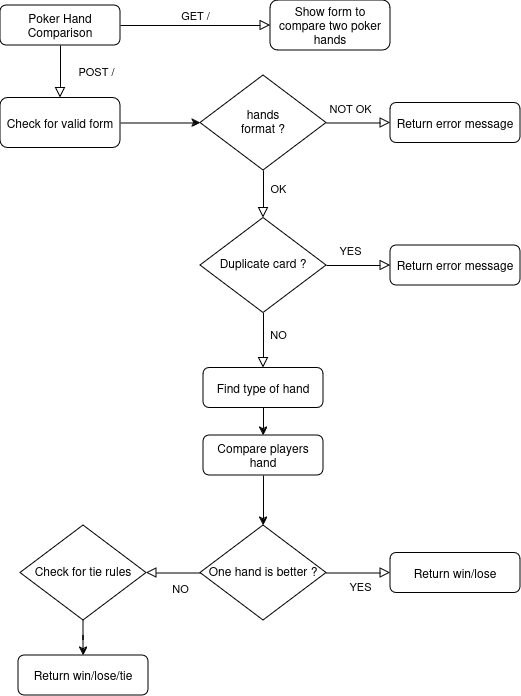

The diagram above was exported from draw.io. Its source (the exported page's mxGraphModel, read from the mxfile embedded in the PNG):
<mxGraphModel dx="819" dy="470" grid="1" gridSize="10" guides="1" tooltips="1" connect="1" arrows="1" fold="1" page="1" pageScale="1" pageWidth="827" pageHeight="1169" math="0" shadow="0">
  <root>
    <mxCell id="WIyWlLk6GJQsqaUBKTNV-0" />
    <mxCell id="WIyWlLk6GJQsqaUBKTNV-1" parent="WIyWlLk6GJQsqaUBKTNV-0" />
    <mxCell id="WIyWlLk6GJQsqaUBKTNV-3" value="Poker Hand Comparison" style="rounded=1;whiteSpace=wrap;html=1;fontSize=12;glass=0;strokeWidth=1;shadow=0;" parent="WIyWlLk6GJQsqaUBKTNV-1" vertex="1">
      <mxGeometry x="160" y="80" width="120" height="40" as="geometry" />
    </mxCell>
    <mxCell id="WIyWlLk6GJQsqaUBKTNV-5" value="GET /" style="edgeStyle=orthogonalEdgeStyle;rounded=0;html=1;jettySize=auto;orthogonalLoop=1;fontSize=11;endArrow=block;endFill=0;endSize=8;strokeWidth=1;shadow=0;labelBackgroundColor=none;exitX=1;exitY=0.5;exitDx=0;exitDy=0;" parent="WIyWlLk6GJQsqaUBKTNV-1" source="WIyWlLk6GJQsqaUBKTNV-3" target="WIyWlLk6GJQsqaUBKTNV-7" edge="1">
      <mxGeometry y="10" relative="1" as="geometry">
        <mxPoint as="offset" />
        <mxPoint x="450" y="100" as="sourcePoint" />
      </mxGeometry>
    </mxCell>
    <mxCell id="WIyWlLk6GJQsqaUBKTNV-7" value="Show form to compare two poker hands" style="rounded=1;whiteSpace=wrap;html=1;fontSize=12;glass=0;strokeWidth=1;shadow=0;" parent="WIyWlLk6GJQsqaUBKTNV-1" vertex="1">
      <mxGeometry x="430" y="75" width="120" height="50" as="geometry" />
    </mxCell>
    <mxCell id="WIyWlLk6GJQsqaUBKTNV-9" value="NOT OK" style="edgeStyle=orthogonalEdgeStyle;rounded=0;html=1;jettySize=auto;orthogonalLoop=1;fontSize=11;endArrow=block;endFill=0;endSize=8;strokeWidth=1;shadow=0;labelBackgroundColor=none;" parent="WIyWlLk6GJQsqaUBKTNV-1" source="WIyWlLk6GJQsqaUBKTNV-10" target="WIyWlLk6GJQsqaUBKTNV-12" edge="1">
      <mxGeometry x="-0.25" y="15" relative="1" as="geometry">
        <mxPoint as="offset" />
      </mxGeometry>
    </mxCell>
    <mxCell id="WIyWlLk6GJQsqaUBKTNV-10" value="&lt;div&gt;hands&lt;br&gt;&lt;/div&gt;&lt;div&gt;format ?&lt;br&gt;&lt;/div&gt;" style="rhombus;whiteSpace=wrap;html=1;shadow=0;fontFamily=Helvetica;fontSize=12;align=center;strokeWidth=1;spacing=6;spacingTop=-4;" parent="WIyWlLk6GJQsqaUBKTNV-1" vertex="1">
      <mxGeometry x="360" y="150" width="126" height="95" as="geometry" />
    </mxCell>
    <mxCell id="WIyWlLk6GJQsqaUBKTNV-12" value="Return error message" style="rounded=1;whiteSpace=wrap;html=1;fontSize=12;glass=0;strokeWidth=1;shadow=0;" parent="WIyWlLk6GJQsqaUBKTNV-1" vertex="1">
      <mxGeometry x="550" y="177.5" width="130" height="40" as="geometry" />
    </mxCell>
    <mxCell id="P-1RBQd7prqBwAkFjKm4-2" style="edgeStyle=orthogonalEdgeStyle;rounded=0;orthogonalLoop=1;jettySize=auto;html=1;" edge="1" parent="WIyWlLk6GJQsqaUBKTNV-1" source="P-1RBQd7prqBwAkFjKm4-0" target="WIyWlLk6GJQsqaUBKTNV-10">
      <mxGeometry relative="1" as="geometry" />
    </mxCell>
    <mxCell id="P-1RBQd7prqBwAkFjKm4-0" value="Check for valid form" style="rounded=1;whiteSpace=wrap;html=1;fontSize=12;glass=0;strokeWidth=1;shadow=0;" vertex="1" parent="WIyWlLk6GJQsqaUBKTNV-1">
      <mxGeometry x="160" y="172.5" width="120" height="50" as="geometry" />
    </mxCell>
    <mxCell id="P-1RBQd7prqBwAkFjKm4-1" value="&amp;nbsp;&amp;nbsp;&amp;nbsp;&amp;nbsp;&amp;nbsp;&amp;nbsp;&amp;nbsp;&amp;nbsp;&amp;nbsp;&amp;nbsp;&amp;nbsp;&amp;nbsp;&amp;nbsp;&amp;nbsp;&amp;nbsp;&amp;nbsp; POST /" style="edgeStyle=orthogonalEdgeStyle;rounded=0;html=1;jettySize=auto;orthogonalLoop=1;fontSize=11;endArrow=block;endFill=0;endSize=8;strokeWidth=1;shadow=0;labelBackgroundColor=none;exitX=0.5;exitY=1;exitDx=0;exitDy=0;entryX=0.5;entryY=0;entryDx=0;entryDy=0;" edge="1" parent="WIyWlLk6GJQsqaUBKTNV-1" source="WIyWlLk6GJQsqaUBKTNV-3" target="P-1RBQd7prqBwAkFjKm4-0">
      <mxGeometry y="10" relative="1" as="geometry">
        <mxPoint as="offset" />
        <mxPoint x="290" y="110" as="sourcePoint" />
        <mxPoint x="440" y="110" as="targetPoint" />
      </mxGeometry>
    </mxCell>
    <mxCell id="P-1RBQd7prqBwAkFjKm4-3" value="OK" style="edgeStyle=orthogonalEdgeStyle;rounded=0;html=1;jettySize=auto;orthogonalLoop=1;fontSize=11;endArrow=block;endFill=0;endSize=8;strokeWidth=1;shadow=0;labelBackgroundColor=none;exitX=0.5;exitY=1;exitDx=0;exitDy=0;entryX=0.5;entryY=0;entryDx=0;entryDy=0;" edge="1" parent="WIyWlLk6GJQsqaUBKTNV-1" source="WIyWlLk6GJQsqaUBKTNV-10" target="P-1RBQd7prqBwAkFjKm4-4">
      <mxGeometry x="-0.25" y="15" relative="1" as="geometry">
        <mxPoint as="offset" />
        <mxPoint x="410" y="302.5" as="sourcePoint" />
        <mxPoint x="423" y="292.5" as="targetPoint" />
      </mxGeometry>
    </mxCell>
    <mxCell id="P-1RBQd7prqBwAkFjKm4-4" value="Duplicate card ?" style="rhombus;whiteSpace=wrap;html=1;shadow=0;fontFamily=Helvetica;fontSize=12;align=center;strokeWidth=1;spacing=6;spacingTop=-4;" vertex="1" parent="WIyWlLk6GJQsqaUBKTNV-1">
      <mxGeometry x="360" y="292.5" width="126" height="95" as="geometry" />
    </mxCell>
    <mxCell id="P-1RBQd7prqBwAkFjKm4-5" value="Return error message" style="rounded=1;whiteSpace=wrap;html=1;fontSize=12;glass=0;strokeWidth=1;shadow=0;" vertex="1" parent="WIyWlLk6GJQsqaUBKTNV-1">
      <mxGeometry x="550" y="320" width="130" height="40" as="geometry" />
    </mxCell>
    <mxCell id="P-1RBQd7prqBwAkFjKm4-6" value="YES" style="edgeStyle=orthogonalEdgeStyle;rounded=0;html=1;jettySize=auto;orthogonalLoop=1;fontSize=11;endArrow=block;endFill=0;endSize=8;strokeWidth=1;shadow=0;labelBackgroundColor=none;exitX=1;exitY=0.5;exitDx=0;exitDy=0;entryX=0;entryY=0.5;entryDx=0;entryDy=0;" edge="1" parent="WIyWlLk6GJQsqaUBKTNV-1" source="P-1RBQd7prqBwAkFjKm4-4" target="P-1RBQd7prqBwAkFjKm4-5">
      <mxGeometry x="-0.25" y="15" relative="1" as="geometry">
        <mxPoint as="offset" />
        <mxPoint x="496" y="207.5" as="sourcePoint" />
        <mxPoint x="560" y="207.5" as="targetPoint" />
      </mxGeometry>
    </mxCell>
    <mxCell id="P-1RBQd7prqBwAkFjKm4-8" value="Find type of hand" style="rounded=1;whiteSpace=wrap;html=1;fontSize=12;glass=0;strokeWidth=1;shadow=0;" vertex="1" parent="WIyWlLk6GJQsqaUBKTNV-1">
      <mxGeometry x="363" y="442.5" width="120" height="40" as="geometry" />
    </mxCell>
    <mxCell id="P-1RBQd7prqBwAkFjKm4-9" value="NO" style="edgeStyle=orthogonalEdgeStyle;rounded=0;html=1;jettySize=auto;orthogonalLoop=1;fontSize=11;endArrow=block;endFill=0;endSize=8;strokeWidth=1;shadow=0;labelBackgroundColor=none;exitX=0.5;exitY=1;exitDx=0;exitDy=0;entryX=0.5;entryY=0;entryDx=0;entryDy=0;" edge="1" parent="WIyWlLk6GJQsqaUBKTNV-1" source="P-1RBQd7prqBwAkFjKm4-4" target="P-1RBQd7prqBwAkFjKm4-8">
      <mxGeometry x="-0.25" y="15" relative="1" as="geometry">
        <mxPoint as="offset" />
        <mxPoint x="450" y="432.5" as="sourcePoint" />
        <mxPoint x="514" y="432.5" as="targetPoint" />
      </mxGeometry>
    </mxCell>
    <mxCell id="P-1RBQd7prqBwAkFjKm4-10" value="Compare players hand" style="rounded=1;whiteSpace=wrap;html=1;fontSize=12;glass=0;strokeWidth=1;shadow=0;" vertex="1" parent="WIyWlLk6GJQsqaUBKTNV-1">
      <mxGeometry x="363" y="510" width="120" height="40" as="geometry" />
    </mxCell>
    <mxCell id="P-1RBQd7prqBwAkFjKm4-12" style="edgeStyle=orthogonalEdgeStyle;rounded=0;orthogonalLoop=1;jettySize=auto;html=1;entryX=0.5;entryY=0;entryDx=0;entryDy=0;exitX=0.5;exitY=1;exitDx=0;exitDy=0;" edge="1" parent="WIyWlLk6GJQsqaUBKTNV-1" source="P-1RBQd7prqBwAkFjKm4-8" target="P-1RBQd7prqBwAkFjKm4-10">
      <mxGeometry relative="1" as="geometry">
        <mxPoint x="270" y="490" as="sourcePoint" />
        <mxPoint x="350" y="490" as="targetPoint" />
      </mxGeometry>
    </mxCell>
    <mxCell id="P-1RBQd7prqBwAkFjKm4-15" value="Return win/lose" style="rounded=1;whiteSpace=wrap;html=1;fontSize=12;glass=0;strokeWidth=1;shadow=0;" vertex="1" parent="WIyWlLk6GJQsqaUBKTNV-1">
      <mxGeometry x="550" y="627.5" width="130" height="40" as="geometry" />
    </mxCell>
    <mxCell id="P-1RBQd7prqBwAkFjKm4-18" value="One hand is better ?" style="rhombus;whiteSpace=wrap;html=1;shadow=0;fontFamily=Helvetica;fontSize=12;align=center;strokeWidth=1;spacing=6;spacingTop=-4;" vertex="1" parent="WIyWlLk6GJQsqaUBKTNV-1">
      <mxGeometry x="360" y="600" width="126" height="95" as="geometry" />
    </mxCell>
    <mxCell id="P-1RBQd7prqBwAkFjKm4-19" style="edgeStyle=orthogonalEdgeStyle;rounded=0;orthogonalLoop=1;jettySize=auto;html=1;entryX=0.5;entryY=0;entryDx=0;entryDy=0;exitX=0.5;exitY=1;exitDx=0;exitDy=0;" edge="1" parent="WIyWlLk6GJQsqaUBKTNV-1" source="P-1RBQd7prqBwAkFjKm4-10" target="P-1RBQd7prqBwAkFjKm4-18">
      <mxGeometry relative="1" as="geometry">
        <mxPoint x="433" y="493" as="sourcePoint" />
        <mxPoint x="433" y="520" as="targetPoint" />
      </mxGeometry>
    </mxCell>
    <mxCell id="P-1RBQd7prqBwAkFjKm4-20" value="NO" style="rounded=0;html=1;jettySize=auto;orthogonalLoop=1;fontSize=11;endArrow=block;endFill=0;endSize=8;strokeWidth=1;shadow=0;labelBackgroundColor=none;exitX=0;exitY=0.5;exitDx=0;exitDy=0;" edge="1" parent="WIyWlLk6GJQsqaUBKTNV-1" source="P-1RBQd7prqBwAkFjKm4-18" target="P-1RBQd7prqBwAkFjKm4-22">
      <mxGeometry x="-0.2599" y="15" relative="1" as="geometry">
        <mxPoint as="offset" />
        <mxPoint x="290" y="577.5" as="sourcePoint" />
        <mxPoint x="310" y="647.5" as="targetPoint" />
      </mxGeometry>
    </mxCell>
    <mxCell id="P-1RBQd7prqBwAkFjKm4-21" value="YES" style="rounded=0;html=1;jettySize=auto;orthogonalLoop=1;fontSize=11;endArrow=block;endFill=0;endSize=8;strokeWidth=1;shadow=0;labelBackgroundColor=none;exitX=1;exitY=0.5;exitDx=0;exitDy=0;entryX=0;entryY=0.5;entryDx=0;entryDy=0;" edge="1" parent="WIyWlLk6GJQsqaUBKTNV-1" source="P-1RBQd7prqBwAkFjKm4-18" target="P-1RBQd7prqBwAkFjKm4-15">
      <mxGeometry x="0.0625" y="-12" relative="1" as="geometry">
        <mxPoint y="1" as="offset" />
        <mxPoint x="370" y="658" as="sourcePoint" />
        <mxPoint x="320" y="658" as="targetPoint" />
      </mxGeometry>
    </mxCell>
    <mxCell id="P-1RBQd7prqBwAkFjKm4-22" value="Check for tie rules" style="rhombus;whiteSpace=wrap;html=1;shadow=0;fontFamily=Helvetica;fontSize=12;align=center;strokeWidth=1;spacing=6;spacingTop=-4;" vertex="1" parent="WIyWlLk6GJQsqaUBKTNV-1">
      <mxGeometry x="180" y="600" width="126" height="95" as="geometry" />
    </mxCell>
    <mxCell id="P-1RBQd7prqBwAkFjKm4-23" style="edgeStyle=orthogonalEdgeStyle;rounded=0;orthogonalLoop=1;jettySize=auto;html=1;exitX=0.5;exitY=1;exitDx=0;exitDy=0;" edge="1" parent="WIyWlLk6GJQsqaUBKTNV-1" source="P-1RBQd7prqBwAkFjKm4-22" target="P-1RBQd7prqBwAkFjKm4-24">
      <mxGeometry relative="1" as="geometry">
        <mxPoint x="433" y="560" as="sourcePoint" />
        <mxPoint x="433" y="610" as="targetPoint" />
      </mxGeometry>
    </mxCell>
    <mxCell id="P-1RBQd7prqBwAkFjKm4-24" value="Return win/lose/tie" style="rounded=1;whiteSpace=wrap;html=1;fontSize=12;glass=0;strokeWidth=1;shadow=0;" vertex="1" parent="WIyWlLk6GJQsqaUBKTNV-1">
      <mxGeometry x="178" y="730" width="130" height="40" as="geometry" />
    </mxCell>
  </root>
</mxGraphModel>